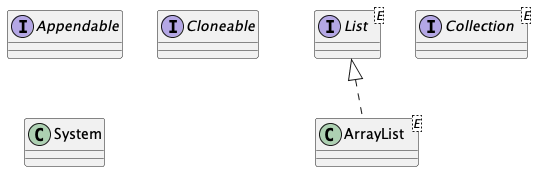

The diagram above was rendered by PlantUML. Its source (embedded in the PNG):
@startuml

together {
	interface Appendable
	interface Cloneable

        class System
}

together {
	interface Collection<E>
	interface List<E>

	class ArrayList<E> implements List
}

@enduml